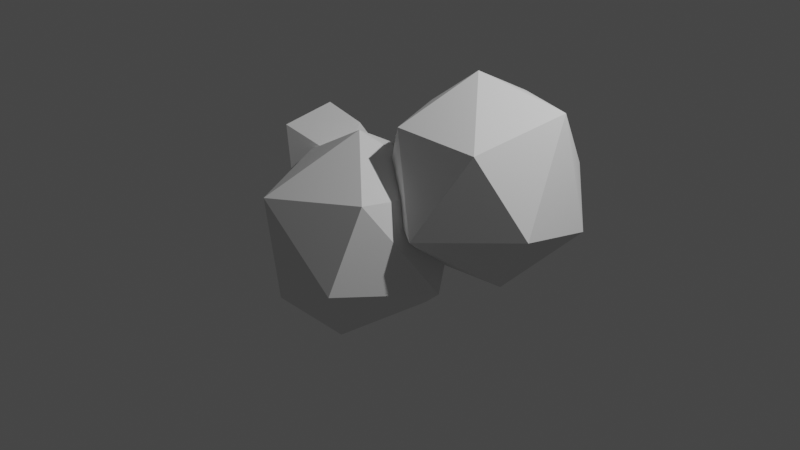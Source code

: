 # Source: cloud.blend  (saved by Blender 4.0.36; exported with 4.5.12 LTS)
import bpy
from mathutils import Matrix  # noqa: F401  (used for matrix-valued properties, if any)

bpy.ops.wm.read_factory_settings(use_empty=True)
scene = bpy.context.scene
scene.name = 'Scene'

# ---- collections
col_collection = bpy.data.collections.new('Collection'); scene.collection.children.link(col_collection)

# ---- world
world_world = bpy.data.worlds.new('World'); scene.world = world_world
world_world.use_nodes = True; world_world.node_tree.nodes.clear()
_N = world_world.node_tree.nodes; _L = world_world.node_tree.links
n0 = _N.new('ShaderNodeOutputWorld'); n0.name = 'World Output'; n0.location = (300, 300)
n1 = _N.new('ShaderNodeBackground'); n1.name = 'Background'; n1.location = (10, 300)
n1.inputs[0].default_value = (0.05088, 0.05088, 0.05088, 1.0)
_L.new(n1.outputs[0], n0.inputs[0])
n0.is_active_output = True
world_world.color = (0.05088, 0.05088, 0.05088)
world_world.use_sun_shadow = False
world_world.sun_shadow_jitter_overblur = 0.0

# ---- cameras
cam_camera = bpy.data.cameras.new('Camera')
cam_camera.clip_end = 100.0
cam_camera.ortho_scale = 7.314

# ---- lights
light_light = bpy.data.lights.new('Light', 'POINT')
light_light.transmission_factor = 0.0
light_light.use_soft_falloff = False
light_light.energy = 1000.0
light_light.shadow_soft_size = 0.1
light_light.shadow_maximum_resolution = 0.006
light_light.use_absolute_resolution = True

# ---- meshes
me_sphere_002 = bpy.data.meshes.new('Sphere.002')
me_sphere_002.from_pydata([(0.6232, 0.2061, 0.8555), (0.5465, 0.9855, -0.1594), (0.8982, -0.4612, 0.3644), (0.7055, -0.0996, -0.8289), (-0.1839, 0.1672, 1.055), (0.006161, -0.9197, -0.6389), (-0.414, -0.722, 0.7683), (-1.01, -0.1926, -0.4232), (-0.7053, 0.6748, 0.4311), (-0.372, 0.3946, -0.9488), (3.057, 0.365, 0.2131), (2.973, -1.833, 0.5939), (3.635, -0.6881, -1.223), (2.518, 0.1058, -2.17), (2.78, -2.435, -0.9597), (2.266, -1.751, -2.203), (1.806, -0.8422, 1.331), (1.107, -2.183, -1.756), (1.011, -2.363, 0.2567), (0.1027, -1.606, -1.01), (0.2569, -0.6864, 0.4562), (0.1701, -0.06952, -1.007), (1.077, -0.7141, -2.377), (1.362, 0.67, 0.4538), (1.255, 0.8839, -1.285), (4.146, 2.328, 0.5161), (3.96, 1.433, -1.095), (5.187, 1.182, -0.09187), (4.835, 0.9428, 2.003), (5.247, -0.3218, 0.2424), (4.456, -0.8012, 1.63), (4.444, -0.02464, -1.001), (3.4, 0.3931, 2.503), (3.58, -1.343, -0.01335), (2.781, -0.8528, 1.658), (1.899, -0.3012, 0.1438), (2.851, -0.05613, -1.094), (1.893, 0.8135, 1.485), (2.124, 0.9267, -0.5207), (3.14, 1.942, 1.714), (2.608, 1.981, -0.155)], [], [(0, 2, 1), (9, 3, 5), (2, 6, 5), (2, 5, 3), (5, 7, 9), (5, 6, 7), (4, 8, 6), (8, 1, 9), (4, 1, 8), (23, 10, 24), (23, 16, 10), (10, 12, 13), (16, 11, 10), (22, 13, 15), (12, 11, 14), (16, 18, 11), (15, 17, 22), (18, 19, 17), (17, 19, 22), (16, 20, 18), (19, 20, 21), (21, 24, 22), (16, 23, 20), (39, 28, 25), (25, 28, 27), (25, 27, 26), (27, 28, 29), (28, 32, 30), (29, 30, 33), (26, 31, 36), (32, 34, 30), (33, 34, 35), (36, 35, 38), (32, 37, 34), (32, 39, 37), (40, 39, 25), (9, 1, 3), (1, 4, 0), (6, 2, 0, 4), (1, 2, 3), (23, 24, 21, 20), (7, 6, 8), (7, 8, 9), (24, 10, 13), (10, 11, 12), (13, 12, 15), (12, 14, 15), (15, 14, 17), (14, 11, 18), (14, 18, 17), (19, 18, 20), (22, 19, 21), (40, 26, 36, 38), (22, 24, 13), (39, 32, 28), (26, 27, 31), (27, 29, 31), (29, 28, 30), (31, 29, 33), (33, 30, 34), (31, 33, 36), (36, 33, 35), (35, 34, 37), (35, 37, 38), (37, 39, 40), (38, 37, 40), (40, 25, 26)])
_uv = me_sphere_002.uv_layers.new(name='UVMap')
_uv.uv.foreach_set('vector', [0.5265, 0.7732, 0.4002, 0.6019, 0.6502, 0.4621, 0.4091, 0.0, 0.4721, 0.2467, 0.2365, 0.3174, 0.4002, 0.6019, 0.1393, 0.6889, 0.2365, 0.3174, 0.4002, 0.6019, 0.2365, 0.3174, 0.4721, 0.2467, 0.2365, 0.3174, 0.03558, 0.3972, 0.07829, 0.0729, 0.2365, 0.3174, 0.1393, 0.6889, 0.03558, 0.3972, 0.8874, 0.8694, 0.8615, 0.6205, 1.0, 0.6889, 0.8615, 0.6205, 0.6502, 0.4621, 0.7813, 0.161, 0.8874, 0.8694, 0.6502, 0.4621, 0.8615, 0.6205, 0.7702, 0.6885, 0.6042, 0.6454, 0.7824, 0.4012, 0.7702, 0.6885, 0.3372, 0.8888, 0.6042, 0.6454, 0.6042, 0.6454, 0.4885, 0.4073, 0.6142, 0.2259, 0.3372, 0.8888, 0.3629, 0.691, 0.6042, 0.6454, 0.4091, 0.0, 0.6142, 0.2259, 0.2907, 0.19, 0.4885, 0.4073, 0.3629, 0.691, 0.3175, 0.4405, 0.3372, 0.8888, 0.1492, 0.6496, 0.3629, 0.691, 0.2907, 0.19, 0.1483, 0.293, 0.06093, 0.1212, 0.1492, 0.6496, 0.04467, 0.437, 0.1483, 0.293, 0.1483, 0.293, 0.04467, 0.437, 0.06093, 0.1212, 0.3372, 0.8888, 0.0, 0.6889, 0.1492, 0.6496, 1.0, 0.437, 0.9562, 0.6889, 0.9091, 0.4322, 0.9091, 0.4322, 0.7824, 0.4012, 0.8517, 0.1097, 0.788, 0.9048, 0.7702, 0.6885, 0.9562, 0.6889, 0.7702, 0.6945, 0.5357, 0.747, 0.6836, 0.4942, 0.6836, 0.4942, 0.5357, 0.747, 0.5455, 0.3824, 0.6836, 0.4942, 0.5455, 0.3824, 0.5956, 0.1567, 0.5455, 0.3824, 0.5357, 0.747, 0.4065, 0.4403, 0.5357, 0.747, 0.1476, 0.9084, 0.319, 0.6852, 0.4065, 0.4403, 0.319, 0.6852, 0.2329, 0.4063, 0.2273, 0.0, 0.3816, 0.19, 0.08578, 0.1722, 0.1476, 0.9084, 0.138, 0.6889, 0.319, 0.6852, 0.2329, 0.4063, 0.138, 0.6889, 0.04712, 0.4337, 0.08578, 0.1722, 0.04712, 0.4337, 0.0, 0.25, 0.1476, 0.9084, 0.0, 0.695, 0.138, 0.6889, 0.9062, 0.9033, 0.7702, 0.6945, 0.9494, 0.6472, 0.8182, 0.3721, 0.7702, 0.6945, 0.6836, 0.4942, 0.7813, 0.161, 0.6502, 0.4621, 0.4721, 0.2467, 0.6502, 0.4621, 0.8874, 0.8694, 0.5265, 0.7732, 0.1393, 0.6889, 0.4002, 0.6019, 0.5265, 0.7732, 0.1305, 0.9077, 0.6502, 0.4621, 0.4002, 0.6019, 0.4721, 0.2467, 0.7702, 0.6885, 0.7824, 0.4012, 0.9091, 0.4322, 0.9562, 0.6889, 0.9779, 0.3407, 1.0, 0.6889, 0.8615, 0.6205, 0.9779, 0.3407, 0.8615, 0.6205, 0.7813, 0.161, 0.7824, 0.4012, 0.6042, 0.6454, 0.6142, 0.2259, 0.6042, 0.6454, 0.3629, 0.691, 0.4885, 0.4073, 0.6142, 0.2259, 0.4885, 0.4073, 0.2907, 0.19, 0.4885, 0.4073, 0.3175, 0.4405, 0.2907, 0.19, 0.2907, 0.19, 0.3175, 0.4405, 0.1483, 0.293, 0.3175, 0.4405, 0.3629, 0.691, 0.1492, 0.6496, 0.3175, 0.4405, 0.1492, 0.6496, 0.1483, 0.293, 0.04467, 0.437, 0.1492, 0.6496, 0.0, 0.6889, 0.8517, 0.1097, 1.0, 0.437, 0.9091, 0.4322, 0.8182, 0.3721, 0.6946, 0.1792, 0.9545, 0.125, 0.9344, 0.3053, 0.8517, 0.1097, 0.7824, 0.4012, 0.6142, 0.2259, 0.7702, 0.6945, 0.9062, 0.9033, 0.5357, 0.747, 0.5956, 0.1567, 0.5455, 0.3824, 0.3816, 0.19, 0.5455, 0.3824, 0.4065, 0.4403, 0.3816, 0.19, 0.4065, 0.4403, 0.5357, 0.747, 0.319, 0.6852, 0.3816, 0.19, 0.4065, 0.4403, 0.2329, 0.4063, 0.2329, 0.4063, 0.319, 0.6852, 0.138, 0.6889, 0.3816, 0.19, 0.2329, 0.4063, 0.08578, 0.1722, 0.08578, 0.1722, 0.2329, 0.4063, 0.04712, 0.4337, 0.04712, 0.4337, 0.138, 0.6889, 0.0, 0.695, 1.0, 0.4301, 0.9494, 0.6472, 0.9344, 0.3053, 0.9494, 0.6472, 0.7702, 0.6945, 0.8182, 0.3721, 0.9344, 0.3053, 0.9494, 0.6472, 0.8182, 0.3721, 0.8182, 0.3721, 0.6836, 0.4942, 0.5956, 0.1567])
me_sphere_002.update()

# ---- objects
ob_light = bpy.data.objects.new('Light', light_light)
ob_camera = bpy.data.objects.new('Camera', cam_camera)
ob_sphere_002 = bpy.data.objects.new('Sphere.002', me_sphere_002)

# ---- transforms, parenting, visibility, modifiers, constraints
ob_light.location = (4.076, 1.005, 5.904)
ob_light.rotation_euler = (0.6503, 0.05522, 1.866)
ob_light.lock_rotations_4d = False
ob_light.empty_display_type = 'ARROWS'
ob_light.color = (0.0, 0.0, 0.0, 0.0)
ob_light.lineart.crease_threshold = 0.0
ob_camera.location = (7.359, -6.926, 4.958)
ob_camera.rotation_euler = (1.109, 0.0, 0.8149)
ob_camera.lock_rotations_4d = False
ob_camera.empty_display_type = 'ARROWS'
ob_camera.color = (0.0, 0.0, 0.0, 0.0)
ob_camera.display_type = 'WIRE'
ob_camera.lineart.crease_threshold = 0.0
ob_sphere_002.location = (-1.054, 4.569e-08, 0.34)
ob_sphere_002.scale = (0.5516, 0.5516, 0.5516)

# ---- collection membership
col_collection.objects.link(ob_light)
col_collection.objects.link(ob_camera)
col_collection.objects.link(ob_sphere_002)

# ---- scene / render settings (as saved in the file)
scene.camera = ob_camera
scene.frame_start = 1; scene.frame_end = 250; scene.frame_set(1)
scene.render.engine = 'CYCLES'
scene.cycles.sampling_pattern = 'TABULATED_SOBOL'
scene.view_settings.view_transform = 'Filmic'
bpy.context.view_layer.update()
